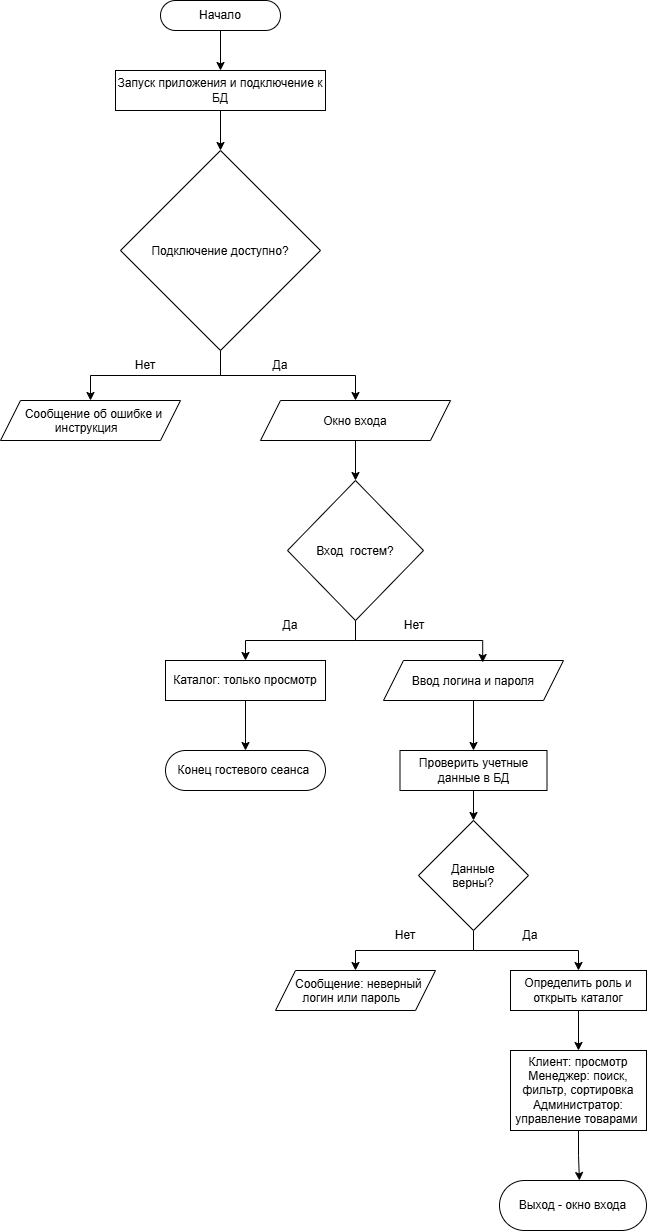

The diagram above was exported from draw.io. Its source (the exported page's mxGraphModel, read from the mxfile embedded in the PNG):
<mxGraphModel dx="499" dy="700" grid="1" gridSize="10" guides="1" tooltips="1" connect="1" arrows="1" fold="1" page="1" pageScale="1" pageWidth="827" pageHeight="1169" math="0" shadow="0">
  <root>
    <mxCell id="0" />
    <mxCell id="1" parent="0" />
    <mxCell id="5ef_wjFIqO2cgRgTpnKY-22" edge="1" parent="1" source="5ef_wjFIqO2cgRgTpnKY-5" style="edgeStyle=orthogonalEdgeStyle;rounded=0;orthogonalLoop=1;jettySize=auto;html=1;entryX=0.5;entryY=0;entryDx=0;entryDy=0;" target="5ef_wjFIqO2cgRgTpnKY-8">
      <mxGeometry relative="1" as="geometry" />
    </mxCell>
    <mxCell id="5ef_wjFIqO2cgRgTpnKY-5" parent="1" style="rounded=1;whiteSpace=wrap;html=1;roundedPerimeter=1;arcSize=50;" value="Начало" vertex="1">
      <mxGeometry height="30" width="120" x="160" y="20" as="geometry" />
    </mxCell>
    <mxCell id="5ef_wjFIqO2cgRgTpnKY-26" edge="1" parent="1" source="5ef_wjFIqO2cgRgTpnKY-8" style="edgeStyle=orthogonalEdgeStyle;rounded=0;orthogonalLoop=1;jettySize=auto;html=1;entryX=0.5;entryY=0;entryDx=0;entryDy=0;" target="5ef_wjFIqO2cgRgTpnKY-9">
      <mxGeometry relative="1" as="geometry" />
    </mxCell>
    <mxCell id="5ef_wjFIqO2cgRgTpnKY-8" parent="1" style="rounded=0;whiteSpace=wrap;html=1;" value="Запуск приложения и подключение к БД" vertex="1">
      <mxGeometry height="40" width="210" x="115" y="90" as="geometry" />
    </mxCell>
    <mxCell id="5ef_wjFIqO2cgRgTpnKY-23" edge="1" parent="1" source="5ef_wjFIqO2cgRgTpnKY-9" style="edgeStyle=orthogonalEdgeStyle;rounded=0;orthogonalLoop=1;jettySize=auto;html=1;entryX=0.5;entryY=0;entryDx=0;entryDy=0;" target="5ef_wjFIqO2cgRgTpnKY-10">
      <mxGeometry relative="1" as="geometry" />
    </mxCell>
    <mxCell id="5ef_wjFIqO2cgRgTpnKY-24" edge="1" parent="1" source="5ef_wjFIqO2cgRgTpnKY-9" style="edgeStyle=orthogonalEdgeStyle;rounded=0;orthogonalLoop=1;jettySize=auto;html=1;entryX=0.5;entryY=0;entryDx=0;entryDy=0;" target="5ef_wjFIqO2cgRgTpnKY-11">
      <mxGeometry relative="1" as="geometry" />
    </mxCell>
    <mxCell id="5ef_wjFIqO2cgRgTpnKY-9" parent="1" style="rhombus;whiteSpace=wrap;html=1;shapeInside=1;" value="Подключение доступно?" vertex="1">
      <mxGeometry height="200" width="200" x="120" y="170" as="geometry" />
    </mxCell>
    <mxCell id="5ef_wjFIqO2cgRgTpnKY-10" parent="1" style="shape=parallelogram;perimeter=parallelogramPerimeter;whiteSpace=wrap;html=1;shapeInside=1;fixedSize=1;" value="Сообщение об ошибке и инструкция" vertex="1">
      <mxGeometry height="40" width="180" y="420" as="geometry" />
    </mxCell>
    <mxCell id="5ef_wjFIqO2cgRgTpnKY-25" edge="1" parent="1" source="5ef_wjFIqO2cgRgTpnKY-11" style="edgeStyle=orthogonalEdgeStyle;rounded=0;orthogonalLoop=1;jettySize=auto;html=1;" target="5ef_wjFIqO2cgRgTpnKY-12">
      <mxGeometry relative="1" as="geometry" />
    </mxCell>
    <mxCell id="5ef_wjFIqO2cgRgTpnKY-11" parent="1" style="shape=parallelogram;perimeter=parallelogramPerimeter;whiteSpace=wrap;html=1;shapeInside=1;fixedSize=1;" value="Окно входа" vertex="1">
      <mxGeometry height="40" width="190" x="260" y="420" as="geometry" />
    </mxCell>
    <mxCell id="5ef_wjFIqO2cgRgTpnKY-27" edge="1" parent="1" source="5ef_wjFIqO2cgRgTpnKY-12" style="edgeStyle=orthogonalEdgeStyle;rounded=0;orthogonalLoop=1;jettySize=auto;html=1;" target="5ef_wjFIqO2cgRgTpnKY-13">
      <mxGeometry relative="1" as="geometry" />
    </mxCell>
    <mxCell id="5ef_wjFIqO2cgRgTpnKY-12" parent="1" style="rhombus;whiteSpace=wrap;html=1;shapeInside=1;" value="Вход&amp;nbsp; гостем?" vertex="1">
      <mxGeometry height="140" width="136" x="287" y="500" as="geometry" />
    </mxCell>
    <mxCell id="5ef_wjFIqO2cgRgTpnKY-29" edge="1" parent="1" source="5ef_wjFIqO2cgRgTpnKY-13" style="edgeStyle=orthogonalEdgeStyle;rounded=0;orthogonalLoop=1;jettySize=auto;html=1;entryX=0.5;entryY=0;entryDx=0;entryDy=0;" target="5ef_wjFIqO2cgRgTpnKY-15">
      <mxGeometry relative="1" as="geometry" />
    </mxCell>
    <mxCell id="5ef_wjFIqO2cgRgTpnKY-13" parent="1" style="rounded=0;whiteSpace=wrap;html=1;" value="Каталог: только просмотр" vertex="1">
      <mxGeometry height="40" width="160" x="165" y="680" as="geometry" />
    </mxCell>
    <mxCell id="5ef_wjFIqO2cgRgTpnKY-30" edge="1" parent="1" source="5ef_wjFIqO2cgRgTpnKY-14" style="edgeStyle=orthogonalEdgeStyle;rounded=0;orthogonalLoop=1;jettySize=auto;html=1;" target="5ef_wjFIqO2cgRgTpnKY-16">
      <mxGeometry relative="1" as="geometry" />
    </mxCell>
    <mxCell id="5ef_wjFIqO2cgRgTpnKY-14" parent="1" style="shape=parallelogram;perimeter=parallelogramPerimeter;whiteSpace=wrap;html=1;shapeInside=1;fixedSize=1;" value="Ввод логина и пароля" vertex="1">
      <mxGeometry height="40" width="180" x="383" y="680" as="geometry" />
    </mxCell>
    <mxCell id="5ef_wjFIqO2cgRgTpnKY-15" parent="1" style="rounded=1;whiteSpace=wrap;html=1;roundedPerimeter=1;arcSize=50;" value="Конец гостевого сеанса&amp;nbsp;" vertex="1">
      <mxGeometry height="40" width="160" x="165" y="770" as="geometry" />
    </mxCell>
    <mxCell id="5ef_wjFIqO2cgRgTpnKY-32" edge="1" parent="1" source="5ef_wjFIqO2cgRgTpnKY-16" style="edgeStyle=orthogonalEdgeStyle;rounded=0;orthogonalLoop=1;jettySize=auto;html=1;entryX=0.5;entryY=0;entryDx=0;entryDy=0;" target="5ef_wjFIqO2cgRgTpnKY-17">
      <mxGeometry relative="1" as="geometry" />
    </mxCell>
    <mxCell id="5ef_wjFIqO2cgRgTpnKY-16" parent="1" style="rounded=0;whiteSpace=wrap;html=1;" value="Проверить учетные данные в БД" vertex="1">
      <mxGeometry height="40" width="147" x="399.5" y="770" as="geometry" />
    </mxCell>
    <mxCell id="5ef_wjFIqO2cgRgTpnKY-33" edge="1" parent="1" source="5ef_wjFIqO2cgRgTpnKY-17" style="edgeStyle=orthogonalEdgeStyle;rounded=0;orthogonalLoop=1;jettySize=auto;html=1;entryX=0.5;entryY=0;entryDx=0;entryDy=0;" target="5ef_wjFIqO2cgRgTpnKY-18">
      <mxGeometry relative="1" as="geometry" />
    </mxCell>
    <mxCell id="5ef_wjFIqO2cgRgTpnKY-34" edge="1" parent="1" source="5ef_wjFIqO2cgRgTpnKY-17" style="edgeStyle=orthogonalEdgeStyle;rounded=0;orthogonalLoop=1;jettySize=auto;html=1;entryX=0.5;entryY=0;entryDx=0;entryDy=0;" target="5ef_wjFIqO2cgRgTpnKY-19">
      <mxGeometry relative="1" as="geometry" />
    </mxCell>
    <mxCell id="5ef_wjFIqO2cgRgTpnKY-17" parent="1" style="rhombus;whiteSpace=wrap;html=1;shapeInside=1;" value="Данные верны?" vertex="1">
      <mxGeometry height="110" width="110" x="418" y="840" as="geometry" />
    </mxCell>
    <mxCell id="5ef_wjFIqO2cgRgTpnKY-18" parent="1" style="shape=parallelogram;perimeter=parallelogramPerimeter;whiteSpace=wrap;html=1;shapeInside=1;fixedSize=1;" value="Сообщение: неверный логин или пароль" vertex="1">
      <mxGeometry height="40" width="160" x="275" y="990" as="geometry" />
    </mxCell>
    <mxCell id="5ef_wjFIqO2cgRgTpnKY-35" edge="1" parent="1" source="5ef_wjFIqO2cgRgTpnKY-19" style="edgeStyle=orthogonalEdgeStyle;rounded=0;orthogonalLoop=1;jettySize=auto;html=1;entryX=0.5;entryY=0;entryDx=0;entryDy=0;" target="5ef_wjFIqO2cgRgTpnKY-20">
      <mxGeometry relative="1" as="geometry" />
    </mxCell>
    <mxCell id="5ef_wjFIqO2cgRgTpnKY-19" parent="1" style="rounded=0;whiteSpace=wrap;html=1;" value="Определить роль и открыть каталог" vertex="1">
      <mxGeometry height="40" width="136" x="510" y="990" as="geometry" />
    </mxCell>
    <mxCell id="5ef_wjFIqO2cgRgTpnKY-36" edge="1" parent="1" source="5ef_wjFIqO2cgRgTpnKY-20" style="edgeStyle=orthogonalEdgeStyle;rounded=0;orthogonalLoop=1;jettySize=auto;html=1;entryX=0.543;entryY=0.007;entryDx=0;entryDy=0;" target="5ef_wjFIqO2cgRgTpnKY-21">
      <mxGeometry relative="1" as="geometry" />
    </mxCell>
    <mxCell id="5ef_wjFIqO2cgRgTpnKY-20" parent="1" style="rounded=0;whiteSpace=wrap;html=1;" value="Клиент: просмотр&lt;div&gt;Менеджер: поиск, фильтр, сортировка&lt;/div&gt;&lt;div&gt;Администратор: управление товарами&amp;nbsp;&lt;/div&gt;" vertex="1">
      <mxGeometry height="80" width="136" x="510" y="1070" as="geometry" />
    </mxCell>
    <mxCell id="5ef_wjFIqO2cgRgTpnKY-21" parent="1" style="rounded=1;whiteSpace=wrap;html=1;roundedPerimeter=1;arcSize=50;" value="Выход - окно входа" vertex="1">
      <mxGeometry height="50" width="147" x="499" y="1200" as="geometry" />
    </mxCell>
    <mxCell id="5ef_wjFIqO2cgRgTpnKY-28" edge="1" parent="1" source="5ef_wjFIqO2cgRgTpnKY-12" style="edgeStyle=orthogonalEdgeStyle;rounded=0;orthogonalLoop=1;jettySize=auto;html=1;entryX=0.551;entryY=0.05;entryDx=0;entryDy=0;entryPerimeter=0;" target="5ef_wjFIqO2cgRgTpnKY-14">
      <mxGeometry relative="1" as="geometry" />
    </mxCell>
    <mxCell id="ynp_C8O_NARMNXDGhZbF-1" parent="1" style="text;html=1;whiteSpace=wrap;strokeColor=none;fillColor=none;align=center;verticalAlign=middle;rounded=0;" value="Нет" vertex="1">
      <mxGeometry height="30" width="60" x="115" y="370" as="geometry" />
    </mxCell>
    <mxCell id="ynp_C8O_NARMNXDGhZbF-2" parent="1" style="text;html=1;whiteSpace=wrap;strokeColor=none;fillColor=none;align=center;verticalAlign=middle;rounded=0;" value="Да" vertex="1">
      <mxGeometry height="30" width="60" x="250" y="370" as="geometry" />
    </mxCell>
    <mxCell id="ynp_C8O_NARMNXDGhZbF-3" parent="1" style="text;html=1;whiteSpace=wrap;strokeColor=none;fillColor=none;align=center;verticalAlign=middle;rounded=0;" value="Да" vertex="1">
      <mxGeometry height="30" width="60" x="260" y="630" as="geometry" />
    </mxCell>
    <mxCell id="ynp_C8O_NARMNXDGhZbF-4" parent="1" style="text;html=1;whiteSpace=wrap;strokeColor=none;fillColor=none;align=center;verticalAlign=middle;rounded=0;" value="Нет" vertex="1">
      <mxGeometry height="30" width="60" x="384" y="630" as="geometry" />
    </mxCell>
    <mxCell id="ynp_C8O_NARMNXDGhZbF-5" parent="1" style="text;html=1;whiteSpace=wrap;strokeColor=none;fillColor=none;align=center;verticalAlign=middle;rounded=0;" value="Нет" vertex="1">
      <mxGeometry height="30" width="60" x="375" y="940" as="geometry" />
    </mxCell>
    <mxCell id="ynp_C8O_NARMNXDGhZbF-6" parent="1" style="text;html=1;whiteSpace=wrap;strokeColor=none;fillColor=none;align=center;verticalAlign=middle;rounded=0;" value="Да" vertex="1">
      <mxGeometry height="30" width="60" x="500" y="940" as="geometry" />
    </mxCell>
  </root>
</mxGraphModel>